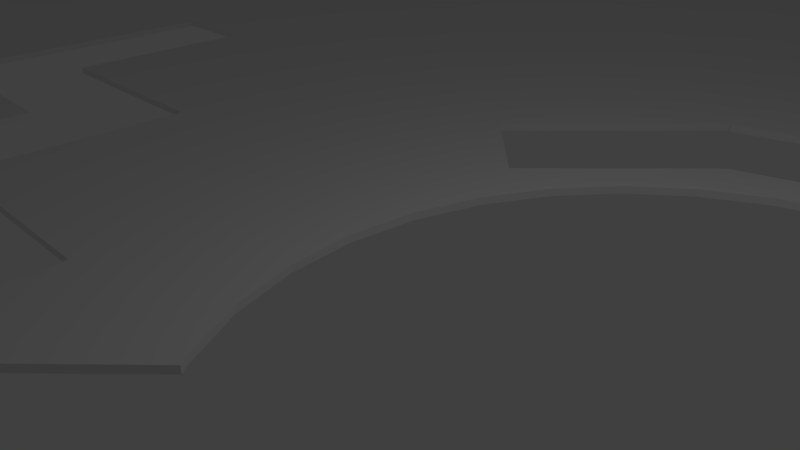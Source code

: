 # Source: BlenderLevel16.blend  (saved by Blender 2.69.0; exported with 4.5.12 LTS)
import bpy
from mathutils import Matrix  # noqa: F401  (used for matrix-valued properties, if any)

bpy.ops.wm.read_factory_settings(use_empty=True)
scene = bpy.context.scene
scene.name = 'Scene'

# ---- collections
col_collection_1 = bpy.data.collections.new('Collection 1'); scene.collection.children.link(col_collection_1)

# ---- materials (node trees are filled in below, after node groups)
mat_material = bpy.data.materials.new('Material')
mat_material.alpha_threshold = 0.0
mat_material.use_transparent_shadow = False
mat_material.roughness = 0.5
mat_material.line_color = (0.0, 0.0, 0.0, 1.0)

# ---- material node trees

# ---- world
world_world = bpy.data.worlds.new('World'); scene.world = world_world
world_world.color = (0.05088, 0.05088, 0.05088)
world_world.use_sun_shadow = False
world_world.sun_shadow_jitter_overblur = 0.0
world_world.cycles.sampling_method = 'MANUAL'
world_world.cycles.sample_map_resolution = 256

# ---- cameras
cam_camera = bpy.data.cameras.new('Camera')
cam_camera.clip_end = 100.0
cam_camera.lens = 35.0
cam_camera.sensor_width = 32.0
cam_camera.sensor_height = 18.0
cam_camera.ortho_scale = 7.314
cam_camera.dof.focus_distance = 0.0
cam_camera.dof.aperture_fstop = 128.0

# ---- lights
light_lamp = bpy.data.lights.new('Lamp', 'POINT')
light_lamp.transmission_factor = 0.0
light_lamp.cutoff_distance = 30.0
light_lamp.energy = 100.0
light_lamp.shadow_buffer_clip_start = 1.001
light_lamp.shadow_soft_size = 0.1
light_lamp.shadow_maximum_resolution = 0.006
light_lamp.use_absolute_resolution = True
light_lamp.cycles.use_multiple_importance_sampling = False

# ---- meshes
me_cube = bpy.data.meshes.new('Cube')
me_cube.from_pydata([(-0.5451, -0.05263, -1.0), (-0.3752, -0.1544, -1.0), (-0.3752, -0.1664, -1.0), (-0.5527, -0.05263, -1.0), (-0.5527, -0.05263, 1.0), (-0.5538, -0.05263, 1.0), (-0.4659, -0.05263, -1.0), (-0.3736, -0.1544, -1.0), (-0.3752, -0.1664, 1.0), (-0.3752, -0.2596, 1.0), (-1.0, -1.0, -1.0), (-1.0, -1.0, 1.0), (-0.5451, -0.05263, 1.0), (-0.5538, -0.05263, -1.0), (-0.3736, -0.1544, 1.0), (-0.3752, -0.1544, 1.0), (-0.3736, -0.04912, -1.0), (-0.4659, -0.04912, -1.0), (-0.3752, -0.2596, -1.0), (-0.5538, 0.06214, 1.0), (-1.0, 1.0, 1.0), (-0.4659, -0.05263, 1.0), (-0.3736, -0.04912, 1.0), (-0.4659, -0.04912, 1.0), (-0.3736, -0.2596, 1.0), (-0.3736, -0.2596, -1.0), (-0.3736, -0.2632, 1.0), (-0.3736, -0.2607, 1.0), (-0.3736, -0.2607, -1.0), (-0.3736, -0.2632, -1.0), (-1.0, 1.0, -1.0), (-0.5538, 0.06214, -1.0), (-0.5538, 0.2632, 1.0), (-0.1978, -0.4737, 1.0), (-0.37, -0.2632, 1.0), (-0.1978, -0.4737, -1.0), (-0.37, -0.2632, -1.0), (-0.5538, 0.2632, -1.0), (-0.4659, 0.2632, 1.0), (1.0, -1.0, -1.0), (1.0, 1.0, 1.0), (1.0, 1.0, -1.0), (-0.1156, -0.4737, 1.0), (-0.1978, -0.3804, 1.0), (-0.1978, -0.3804, -1.0), (-0.1156, -0.4737, -1.0), (-0.4659, 0.2632, -1.0), (0.2052, 0.4502, 1.0), (-0.1099, -0.4737, -1.0), (1.0, -1.0, 1.0), (0.2052, 0.4502, -1.0), (-0.2857, -0.2632, 1.0), (-0.2857, -0.2632, -1.0), (-0.1099, -0.4737, 1.0), (-0.1978, -0.2596, -1.0), (0.2502, 0.4502, 1.0), (0.0386, 0.397, 1.0), (-0.4659, 0.05615, -1.0), (-0.4659, 0.05615, 1.0), (-0.1099, -0.4721, -1.0), (0.4416, 0.1143, 1.0), (0.5189, 0.2868, 1.0), (0.0386, 0.397, -1.0), (0.2502, 0.4502, -1.0), (-0.2857, -0.2596, -1.0), (-0.2857, -0.2596, 1.0), (-0.1099, -0.4721, 1.0), (-0.1978, -0.2596, 1.0), (0.2539, 0.4502, -1.0), (0.2539, 0.4502, 1.0), (0.03499, 0.3927, 1.0), (0.205, 0.4472, 1.0), (0.0407, 0.3945, 1.0), (-0.2873, 0.05615, -1.0), (-0.2873, 0.05615, 1.0), (0.002076, -0.3353, -1.0), (-0.1099, -0.4693, -1.0), (0.4416, 0.1143, -1.0), (0.5189, 0.2868, -1.0), (0.4326, 0.1836, 1.0), (0.4192, 0.1643, 1.0), (0.5131, 0.28, 1.0), (0.5177, 0.2855, 1.0), (0.5146, 0.279, 1.0), (0.4553, 0.05999, 1.0), (0.5216, 0.2936, 1.0), (0.5204, 0.2911, 1.0), (0.03499, 0.3927, -1.0), (0.205, 0.4472, -1.0), (0.0407, 0.3945, -1.0), (0.002076, -0.3353, 1.0), (-0.1099, -0.4693, 1.0), (0.3254, 0.4502, -1.0), (0.3254, 0.4502, 1.0), (-0.08572, 0.2481, 1.0), (0.2052, 0.4466, 1.0), (-0.2873, 0.05263, -1.0), (-0.2873, 0.05263, 1.0), (-0.08572, 0.2481, -1.0), (-0.1099, -0.4693, -0.971), (0.2505, -0.2822, -1.0), (0.2182, -0.286, -1.0), (0.5204, 0.2911, -1.0), (0.5216, 0.2936, -1.0), (0.4553, 0.05999, -1.0), (0.4192, 0.1643, -1.0), (0.4326, 0.1836, -1.0), (0.5131, 0.28, -1.0), (0.5177, 0.2855, -1.0), (0.5146, 0.279, -1.0), (0.418, 0.1661, 1.0), (0.46, 0.003515, 1.0), (0.5186, 0.2872, 1.0), (0.527, 0.3194, 1.0), (0.5222, 0.298, 1.0), (0.5234, 0.2972, 1.0), (0.2052, 0.4466, -1.0), (0.2505, -0.2822, 1.0), (0.2182, -0.286, 1.0), (0.3336, 0.4502, -1.0), (0.3336, 0.4502, 1.0), (-0.06282, 0.2207, 1.0), (-0.2857, 0.05263, -1.0), (-0.2857, 0.05263, 1.0), (-0.06282, 0.2207, -1.0), (0.08397, -0.2372, 0.2128), (0.08397, -0.2372, 1.0), (0.2654, -0.2804, 1.0), (0.2654, -0.2804, -1.0), (0.1711, -0.2804, -1.0), (0.5234, 0.2972, -1.0), (0.5222, 0.298, -1.0), (0.527, 0.3194, -1.0), (0.5186, 0.2872, -1.0), (0.46, 0.003515, -1.0), (0.418, 0.1661, -1.0), (0.5186, 0.2872, -0.9236), (0.4553, -0.05296, 1.0), (0.5438, 0.3944, 1.0), (0.5222, 0.298, -0.6023), (0.1711, -0.2804, 1.0), (0.3407, 0.4502, -1.0), (0.3407, 0.4502, 1.0), (-0.06214, 0.2199, 1.0), (-0.06083, 0.2183, -1.0), (-0.06214, 0.2199, -1.0), (-0.2857, -0.04786, -1.0), (-0.06083, 0.2183, 1.0), (0.1257, -0.2639, -1.0), (0.08397, -0.2372, -1.0), (0.1257, -0.2639, 1.0), (0.3108, -0.2639, -1.0), (0.5438, 0.3944, -1.0), (0.4553, -0.05296, -1.0), (0.4416, -0.1073, 1.0), (0.535, 0.3972, 1.0), (0.3108, -0.2639, 1.0), (0.3604, 0.4502, -1.0), (0.3604, 0.4502, 1.0), (-0.04049, 0.194, -1.0), (-0.2857, -0.04786, 1.0), (-0.2857, -0.04789, -1.0), (-0.04049, 0.194, 1.0), (0.3525, -0.2372, -1.0), (0.535, 0.3972, -1.0), (0.4416, -0.1073, -1.0), (0.4192, -0.1573, 1.0), (0.5017, 0.4079, 1.0), (0.3525, -0.2372, 1.0), (0.3755, 0.4502, -1.0), (0.3755, 0.4502, 1.0), (-0.02356, 0.1737, -1.0), (-0.2857, -0.04789, 1.0), (-0.2857, -0.04793, -1.0), (0.1913, 0.3338, -1.0), (0.08392, 0.2442, -1.0), (-0.02356, 0.1737, 1.0), (0.3892, -0.2012, -1.0), (0.5017, 0.4079, -1.0), (0.4192, -0.1573, -1.0), (0.3892, -0.2012, 1.0), (0.4975, 0.4092, 1.0), (0.381, 0.4502, -1.0), (0.381, 0.4502, 1.0), (0.177, 0.3293, -1.0), (-0.2857, -0.04803, -1.0), (-0.2857, -0.04822, -1.0), (0.08392, 0.2442, 1.0), (0.1913, 0.3338, 1.0), (0.04729, 0.2082, -1.0), (0.1921, 0.3341, -1.0), (0.177, 0.3293, 1.0), (0.4975, 0.4092, -1.0), (0.4947, 0.4101, 1.0), (0.381, 0.4466, 1.0), (0.3862, 0.4449, 1.0), (0.08048, 0.2983, -1.0), (0.08048, 0.2983, 0.6215), (-0.2857, -0.04803, 1.0), (-0.2857, -0.04793, 1.0), (0.01722, 0.1643, -1.0), (-0.005122, 0.1143, -1.0), (0.04729, 0.2082, 1.0), (0.1921, 0.3341, 1.0), (0.1934, 0.3345, -1.0), (0.08048, 0.2983, 1.0), (0.4545, 0.423, 1.0), (0.4947, 0.4101, -1.0), (0.3862, 0.4449, -1.0), (0.381, 0.4466, -1.0), (0.381, 0.4466, -0.151), (0.4174, 0.4349, 1.0), (-0.2857, -0.04849, -1.0), (-0.2857, -0.04822, 1.0), (0.01722, 0.1643, 1.0), (-0.005122, 0.1143, 1.0), (-0.01888, 0.05999, -1.0), (0.1934, 0.3345, 1.0), (0.1257, 0.271, -1.0), (0.1257, 0.271, 1.0), (0.2073, 0.339, 1.0), (0.2073, 0.339, -1.0), (0.4545, 0.423, -1.0), (0.4468, 0.4255, 1.0), (0.4174, 0.4349, -1.0), (0.4468, 0.4255, -1.0), (-0.2857, -0.04881, -1.0), (-0.2857, -0.04849, 1.0), (-0.01888, 0.05999, 1.0), (-0.02352, 0.003515, -1.0), (0.1711, 0.2874, -1.0), (0.1711, 0.2874, 1.0), (-0.2857, -0.04914, -1.0), (-0.2857, -0.04881, 1.0), (-0.02352, 0.003515, 1.0), (-0.01888, -0.05296, -1.0), (0.2259, 0.345, 1.0), (0.2182, 0.293, 1.0), (0.2182, 0.293, -1.0), (0.2259, 0.345, 0.2064), (0.238, 0.345, -1.0), (0.2259, 0.345, -1.0), (-0.2857, -0.05004, -1.0), (-0.2857, -0.04914, 1.0), (-0.01888, -0.05296, 1.0), (-0.01782, -0.05714, -1.0), (0.238, 0.345, 1.0), (0.2757, 0.345, 1.0), (0.2434, 0.345, 1.0), (0.2434, 0.345, -1.0), (0.2757, 0.345, -1.0), (0.2654, 0.2874, -1.0), (0.2654, 0.2874, 1.0), (0.2259, 0.345, 0.02493), (-0.2857, -0.05004, 1.0), (-0.2857, -0.1544, -1.0), (-0.01782, -0.05714, 1.0), (-0.1114, -0.1544, -1.0), (0.3247, 0.345, 1.0), (0.3247, 0.345, -1.0), (0.3014, 0.2744, -1.0), (-0.2857, -0.1544, 1.0), (-0.005122, -0.1073, -1.0), (-0.005122, -0.1073, 1.0), (0.3014, 0.2744, 1.0), (0.3497, 0.345, 1.0), (0.3497, 0.345, -1.0), (0.3108, 0.271, -1.0), (-0.1114, -0.1544, 1.0), (0.00103, -0.121, 1.0), (0.00103, -0.121, -1.0), (0.3667, 0.3422, 1.0), (0.3581, 0.345, 1.0), (0.3667, 0.3422, -1.0), (0.3581, 0.345, -1.0), (0.3581, 0.345, 0.1105), (0.3754, 0.3394, -1.0), (0.3108, 0.271, 1.0), (-0.1114, -0.1579, -1.0), (-0.1114, -0.1579, 1.0), (0.01722, -0.1573, 1.0), (0.01722, -0.1573, -1.0), (-0.1099, -0.1579, -1.0), (0.3754, 0.3394, 1.0), (0.3525, 0.2442, -1.0), (0.4214, 0.3246, -1.0), (0.3525, 0.2442, 1.0), (-0.1099, -0.1579, 1.0), (0.02134, -0.1633, 0.2981), (0.02134, -0.1633, 1.0), (-0.1099, -0.2577, -1.0), (-0.1099, -0.2607, -1.0), (-0.1099, -0.2577, 1.0), (0.4214, 0.3246, 1.0), (0.4235, 0.324, -1.0), (0.4235, 0.324, 1.0), (0.356, 0.2408, -0.1255), (0.356, 0.2408, -1.0), (-0.07781, -0.282, 1.0), (0.02134, -0.1633, -1.0), (-0.1099, -0.2607, 1.0), (-0.07781, -0.282, -1.0), (0.4251, 0.3234, 0.6467), (0.4251, 0.3234, -1.0), (0.4251, 0.3234, 1.0), (0.356, 0.2408, 1.0), (-0.1099, -0.3205, 0.3309), (-0.1099, -0.3205, -1.0), (-0.1099, -0.3205, 1.0)], [], [(0, 1, 2, 3), (2, 10, 3), (1, 0, 6, 7), (16, 7, 6, 17), (35, 45, 10), (35, 10, 29, 36), (18, 28, 29, 10), (36, 44, 35), (291, 301, 307), (52, 64, 54, 44), (44, 36, 52), (28, 18, 25), (75, 39, 59, 76), (39, 10, 45, 48), (48, 59, 39), (10, 2, 18), (77, 109, 108, 78), (77, 106, 107, 109), (77, 105, 106), (41, 103, 130), (130, 131, 132, 41), (103, 41, 78, 102), (102, 78, 133), (41, 39, 77, 78), (39, 134, 104), (39, 153, 134), (39, 165, 153), (39, 179, 165), (39, 177, 179), (39, 163, 177), (39, 151, 163), (39, 128, 151), (39, 104, 77), (164, 41, 152), (41, 132, 152), (105, 135, 106), (39, 100, 128), (178, 41, 164), (301, 281, 299), (290, 270, 281, 291), (281, 301, 291), (257, 270, 282, 278), (270, 290, 282), (284, 267, 276, 285), (41, 207, 222), (267, 260, 273, 276), (225, 41, 222), (294, 284, 285), (41, 192, 207), (192, 41, 178), (297, 284, 294, 303), (270, 257, 262), (257, 245, 262), (75, 129, 101), (100, 39, 75, 101), (75, 148, 129), (75, 149, 148), (212, 216, 229, 226), (186, 201, 216, 212), (185, 200, 201, 186), (173, 189, 200, 185), (161, 175, 189, 173), (175, 161, 146, 174), (174, 190, 175), (204, 175, 190), (174, 146, 184), (92, 41, 119), (218, 175, 204, 221), (41, 141, 119), (240, 230, 221, 241), (230, 218, 221), (41, 157, 141), (41, 182, 169), (208, 209, 182, 41), (249, 230, 240), (157, 41, 169), (238, 230, 249, 250), (251, 238, 250, 259), (41, 224, 208), (260, 251, 259, 266), (273, 260, 266, 274), (41, 225, 224), (229, 235, 232, 226), (235, 245, 242, 232), (245, 257, 242), (242, 257, 255), (3, 10, 13), (10, 30, 31, 13), (30, 46, 37), (37, 31, 30), (41, 63, 50), (46, 30, 41, 50), (62, 87, 46), (46, 50, 62), (88, 89, 62, 50), (50, 116, 88), (46, 87, 98, 73), (98, 124, 73), (73, 57, 46), (144, 122, 73, 145), (122, 96, 73), (145, 73, 124), (63, 41, 68), (184, 146, 171), (171, 196, 184), (146, 159, 171), (159, 146, 122, 144), (41, 92, 68), (4, 11, 8, 12), (8, 15, 12), (21, 12, 15, 14), (22, 23, 21, 14), (11, 42, 33), (26, 11, 33, 34), (26, 27, 9, 11), (33, 43, 34), (308, 298, 300), (51, 43, 67, 65), (51, 34, 43), (24, 9, 27), (66, 49, 90, 91), (49, 53, 42, 11), (49, 66, 53), (9, 8, 11), (168, 156, 49), (49, 180, 168), (49, 166, 180), (49, 154, 166), (49, 137, 154), (49, 111, 137), (49, 84, 111), (49, 60, 84), (60, 61, 82, 83), (81, 79, 60, 83), (79, 80, 60), (40, 115, 85), (113, 114, 115, 40), (61, 40, 85, 86), (112, 61, 86), (60, 49, 40, 61), (156, 127, 49), (110, 80, 79), (40, 155, 138), (138, 113, 40), (127, 117, 49), (155, 40, 167), (298, 289, 280), (298, 280, 292, 300), (280, 269, 292), (268, 279, 287, 269), (287, 292, 269), (283, 277, 286, 293), (40, 206, 193), (271, 264, 277, 283), (40, 223, 206), (286, 295, 293), (181, 40, 193), (167, 40, 181), (295, 286, 305, 304), (268, 269, 263), (263, 256, 268), (90, 118, 140), (90, 49, 117, 118), (140, 150, 90), (150, 126, 90), (40, 170, 183), (183, 194, 195, 40), (40, 158, 170), (246, 231, 248), (248, 231, 237, 247), (40, 142, 158), (220, 219, 231, 236), (231, 246, 236), (40, 120, 142), (217, 187, 219, 220), (120, 40, 93), (160, 172, 187, 188), (187, 203, 188), (203, 187, 217), (191, 160, 188), (202, 187, 172, 199), (214, 202, 199, 198), (215, 214, 198, 213), (228, 215, 213, 227), (234, 228, 227, 233), (211, 40, 195), (247, 237, 252, 258), (223, 40, 211), (258, 252, 264, 265), (265, 264, 271, 272), (243, 244, 234, 233), (254, 256, 244, 243), (254, 268, 256), (261, 268, 254), (11, 4, 5), (19, 20, 11, 5), (20, 32, 38), (20, 19, 32), (47, 55, 40), (40, 20, 38, 47), (38, 70, 56), (56, 47, 38), (71, 47, 56, 72), (71, 95, 47), (94, 70, 38, 74), (74, 121, 94), (38, 58, 74), (69, 40, 55), (74, 123, 147, 143), (74, 97, 123), (121, 74, 143), (93, 40, 69), (160, 191, 176), (191, 205, 176), (176, 162, 160), (123, 160, 162, 147), (41, 40, 49, 39), (39, 49, 11, 10), (10, 11, 20, 30), (41, 30, 20, 40), (17, 23, 22, 16), (58, 57, 73, 74), (97, 74, 73, 96), (65, 67, 54, 64), (18, 9, 24, 25), (2, 1, 8, 9), (18, 2, 9), (1, 15, 8), (255, 257, 268, 261), (14, 15, 1, 7), (268, 257, 278, 279), (301, 288, 298, 306), (306, 307, 301), (288, 289, 298), (288, 301, 299), (306, 298, 308), (125, 75, 90, 126), (99, 90, 75, 76), (149, 75, 125), (91, 90, 99), (252, 237, 238, 251), (260, 267, 264, 252), (252, 251, 260), (267, 277, 264), (286, 277, 267, 284), (305, 286, 296), (296, 286, 284, 297), (105, 80, 110, 135), (60, 80, 105, 77), (84, 60, 77, 104), (111, 84, 104, 134), (137, 111, 134, 153), (154, 137, 153, 165), (166, 154, 165, 179), (180, 166, 179, 177), (168, 180, 177, 163), (156, 168, 163, 151), (127, 156, 151, 128), (100, 101, 117, 127), (101, 118, 117), (127, 128, 100), (140, 118, 101, 129), (150, 140, 129, 148), (125, 126, 148, 149), (126, 150, 148), (280, 289, 288, 281), (288, 299, 281), (270, 269, 280, 281), (262, 263, 269, 270), (262, 245, 256, 263), (245, 235, 244, 256), (234, 244, 235, 229), (228, 234, 229, 216), (215, 228, 216, 201), (214, 215, 201, 200), (202, 214, 200, 189), (187, 202, 189, 175), (219, 187, 175, 218), (230, 238, 237, 231), (231, 219, 218, 230), (44, 54, 43, 33), (54, 67, 43), (33, 35, 44), (279, 278, 282, 287), (290, 300, 292, 287), (291, 307, 306, 300), (290, 291, 300), (287, 282, 290), (306, 308, 300), (66, 91, 99, 59), (59, 48, 53, 66), (99, 76, 59), (45, 35, 42, 53), (35, 33, 42), (53, 48, 45), (22, 14, 7, 16), (28, 25, 27, 26), (25, 24, 27), (26, 29, 28), (123, 97, 96, 122), (186, 198, 199, 172), (186, 212, 213, 198), (212, 226, 227, 213), (172, 173, 185, 186), (226, 232, 233, 227), (232, 242, 243, 233), (172, 160, 161, 173), (242, 255, 254, 243), (160, 123, 146, 161), (255, 261, 254), (123, 122, 146), (51, 65, 64, 52), (51, 52, 36, 34), (34, 36, 29, 26), (31, 32, 19, 13), (31, 37, 32), (19, 5, 13), (46, 38, 32, 37), (38, 46, 57, 58), (6, 21, 23, 17), (0, 4, 12, 6), (4, 0, 3, 5), (12, 21, 6), (3, 13, 5), (296, 297, 303, 302), (305, 296, 302, 304), (133, 78, 136), (136, 78, 61, 112), (78, 108, 82, 61), (107, 106, 79, 81), (106, 135, 110, 79), (192, 178, 206, 207), (206, 223, 222, 207), (178, 193, 206), (223, 211, 225, 222), (178, 181, 193), (178, 167, 181), (211, 195, 224, 225), (208, 224, 195, 210), (195, 194, 210), (164, 152, 155, 167), (209, 208, 210), (178, 164, 167), (152, 138, 155), (139, 113, 132, 131), (113, 138, 132), (138, 152, 132), (114, 113, 139), (283, 293, 276, 271), (293, 295, 285, 276), (271, 276, 273, 275), (275, 272, 271), (302, 303, 294, 285), (295, 304, 302, 285), (275, 273, 274), (95, 116, 50, 47), (120, 93, 119, 141), (142, 120, 141, 157), (93, 69, 92, 119), (69, 55, 68, 92), (157, 169, 158, 142), (55, 47, 63, 68), (169, 182, 170, 158), (47, 50, 63), (182, 183, 170), (182, 209, 210, 183), (210, 194, 183), (246, 248, 249, 239), (239, 236, 246), (250, 249, 248, 247), (239, 249, 240, 253), (253, 240, 241), (258, 265, 259, 250), (247, 258, 250), (265, 275, 266, 259), (265, 272, 275), (275, 274, 266), (88, 71, 72, 89), (71, 88, 116, 95), (203, 217, 190, 188), (174, 191, 188, 190), (217, 220, 204, 190), (191, 174, 184, 197), (197, 205, 191), (220, 236, 239, 221), (220, 221, 204), (197, 184, 196), (253, 241, 221, 239), (144, 147, 159), (144, 145, 147), (145, 121, 143, 147), (162, 176, 159, 147), (124, 98, 94, 121), (145, 124, 121), (176, 171, 159), (70, 94, 87, 62), (94, 98, 87), (62, 56, 70), (89, 72, 56, 62), (176, 205, 197), (171, 176, 197, 196), (107, 81, 83, 109), (115, 114, 139, 130), (139, 131, 130), (102, 133, 136, 86), (85, 115, 103, 102), (136, 112, 86), (86, 85, 102), (115, 130, 103), (83, 82, 108, 109)])
me_cube.materials.append(mat_material)
me_cube.use_remesh_preserve_volume = False
me_cube.use_remesh_preserve_attributes = False
me_cube.use_mirror_vertex_groups = False
me_cube.update()

# ---- objects
ob_lamp = bpy.data.objects.new('Lamp', light_lamp)
ob_camera = bpy.data.objects.new('Camera', cam_camera)
ob_cube = bpy.data.objects.new('Cube', me_cube)

# ---- transforms, parenting, visibility, modifiers, constraints
ob_lamp.location = (4.076, 1.005, 5.904)
ob_lamp.rotation_euler = (0.6503, 0.05522, 1.866)
ob_lamp.lock_rotations_4d = False
ob_lamp.empty_display_type = 'ARROWS'
ob_lamp.color = (0.0, 0.0, 0.0, 0.0)
ob_lamp.lineart.crease_threshold = 0.0
ob_camera.location = (7.481, -6.508, 5.344)
ob_camera.rotation_euler = (1.109, 0.01082, 0.8149)
ob_camera.lock_rotations_4d = False
ob_camera.empty_display_type = 'ARROWS'
ob_camera.color = (0.0, 0.0, 0.0, 0.0)
ob_camera.display_type = 'WIRE'
ob_camera.lineart.crease_threshold = 0.0
ob_cube.location = (0.0, 0.0, 0.0)
ob_cube.scale = (22.75, 19.0, 0.06)
ob_cube.lock_rotations_4d = False
ob_cube.empty_display_type = 'ARROWS'
ob_cube.lineart.crease_threshold = 0.0

# ---- collection membership
col_collection_1.objects.link(ob_lamp)
col_collection_1.objects.link(ob_camera)
col_collection_1.objects.link(ob_cube)

# ---- scene / render settings (as saved in the file)
scene.camera = ob_camera
scene.frame_start = 1; scene.frame_end = 250; scene.frame_set(1)
scene.render.engine = 'BLENDER_EEVEE_NEXT'
scene.render.image_settings.compression = 90
scene.render.resolution_percentage = 50
scene.render.dither_intensity = 0.0
scene.cycles.use_denoising = False
scene.cycles.samples = 10
scene.cycles.sampling_pattern = 'TABULATED_SOBOL'
scene.cycles.light_sampling_threshold = 0.0
scene.cycles.use_adaptive_sampling = False
scene.cycles.use_light_tree = False
scene.cycles.blur_glossy = 0.0
scene.cycles.volume_bounces = 1
scene.cycles.pixel_filter_type = 'GAUSSIAN'
scene.cycles.sample_clamp_indirect = 0.0
scene.view_settings.view_transform = 'Standard'
bpy.context.view_layer.update()
